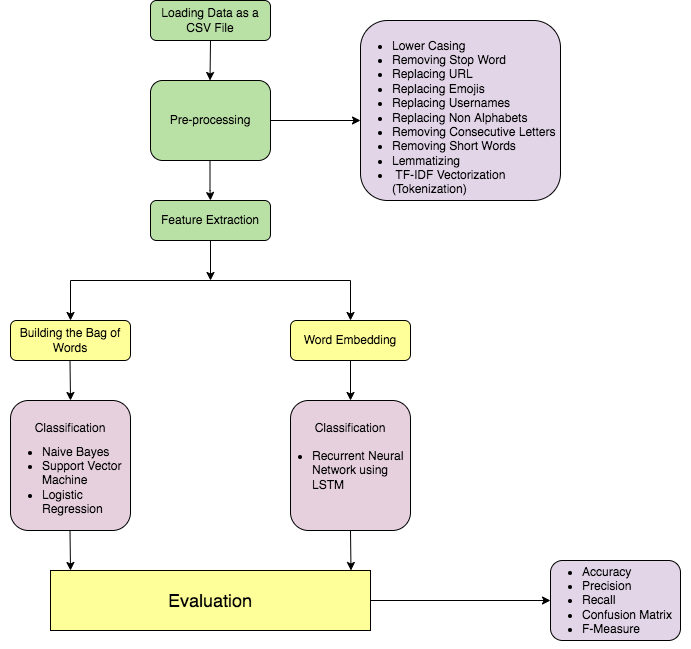

The diagram above was exported from draw.io. Its source (the exported page's mxGraphModel, read from the mxfile embedded in the PNG):
<mxGraphModel dx="1131" dy="527" grid="1" gridSize="10" guides="1" tooltips="1" connect="1" arrows="1" fold="1" page="1" pageScale="1" pageWidth="827" pageHeight="1169" math="0" shadow="0">
  <root>
    <mxCell id="WIyWlLk6GJQsqaUBKTNV-0" />
    <mxCell id="WIyWlLk6GJQsqaUBKTNV-1" parent="WIyWlLk6GJQsqaUBKTNV-0" />
    <mxCell id="WIyWlLk6GJQsqaUBKTNV-3" value="Loading Data as a CSV File" style="rounded=1;whiteSpace=wrap;html=1;fontSize=12;glass=0;strokeWidth=1;shadow=0;fillColor=#B9E0A5;" parent="WIyWlLk6GJQsqaUBKTNV-1" vertex="1">
      <mxGeometry x="160" y="80" width="120" height="40" as="geometry" />
    </mxCell>
    <mxCell id="WIyWlLk6GJQsqaUBKTNV-7" value="" style="rounded=1;whiteSpace=wrap;html=1;fontSize=12;glass=0;strokeWidth=1;shadow=0;fillColor=#E1D5E7;" parent="WIyWlLk6GJQsqaUBKTNV-1" vertex="1">
      <mxGeometry x="370" y="100" width="200" height="180" as="geometry" />
    </mxCell>
    <mxCell id="WIyWlLk6GJQsqaUBKTNV-11" value="Word Embedding" style="rounded=1;whiteSpace=wrap;html=1;fontSize=12;glass=0;strokeWidth=1;shadow=0;fillColor=#FFFF99;" parent="WIyWlLk6GJQsqaUBKTNV-1" vertex="1">
      <mxGeometry x="300" y="400" width="120" height="40" as="geometry" />
    </mxCell>
    <mxCell id="sGz3OwYx23uB-0NB5BRS-0" value="Pre-processing" style="rounded=1;whiteSpace=wrap;html=1;fontSize=12;glass=0;strokeWidth=1;shadow=0;fillColor=#B9E0A5;" vertex="1" parent="WIyWlLk6GJQsqaUBKTNV-1">
      <mxGeometry x="160" y="160" width="120" height="80" as="geometry" />
    </mxCell>
    <mxCell id="sGz3OwYx23uB-0NB5BRS-2" value="&lt;div style=&quot;&quot;&gt;&lt;div&gt;&lt;br&gt;&lt;/div&gt;&lt;ul&gt;&lt;li&gt;&lt;span style=&quot;background-color: initial;&quot;&gt;Lower Casing&lt;/span&gt;&lt;/li&gt;&lt;li&gt;&lt;span style=&quot;background-color: initial;&quot;&gt;Removing Stop Word&lt;/span&gt;&lt;/li&gt;&lt;li&gt;&lt;span style=&quot;background-color: initial;&quot;&gt;Replacing URL&lt;/span&gt;&lt;/li&gt;&lt;li&gt;&lt;span style=&quot;background-color: initial;&quot;&gt;Replacing Emojis&lt;/span&gt;&lt;/li&gt;&lt;li&gt;&lt;span style=&quot;background-color: initial;&quot;&gt;Replacing Usernames&lt;/span&gt;&lt;/li&gt;&lt;li&gt;&lt;span style=&quot;background-color: initial;&quot;&gt;Replacing Non Alphabets&lt;/span&gt;&lt;/li&gt;&lt;li&gt;&lt;span style=&quot;background-color: initial;&quot;&gt;Removing Consecutive Letters&lt;/span&gt;&lt;/li&gt;&lt;li&gt;&lt;span style=&quot;background-color: initial;&quot;&gt;Removing Short Words&lt;/span&gt;&lt;/li&gt;&lt;li&gt;&lt;span style=&quot;background-color: initial;&quot;&gt;Lemmatizing&lt;/span&gt;&lt;/li&gt;&lt;li&gt;&lt;span style=&quot;background-color: initial;&quot;&gt;&amp;nbsp;TF-IDF Vectorization (Tokenization)&lt;/span&gt;&lt;/li&gt;&lt;/ul&gt;&lt;/div&gt;" style="text;html=1;strokeColor=none;fillColor=none;align=left;verticalAlign=middle;whiteSpace=wrap;rounded=0;" vertex="1" parent="WIyWlLk6GJQsqaUBKTNV-1">
      <mxGeometry x="360" y="130" width="220" height="120" as="geometry" />
    </mxCell>
    <mxCell id="sGz3OwYx23uB-0NB5BRS-3" value="Feature Extraction" style="rounded=1;whiteSpace=wrap;html=1;fontSize=12;glass=0;strokeWidth=1;shadow=0;fillColor=#B9E0A5;" vertex="1" parent="WIyWlLk6GJQsqaUBKTNV-1">
      <mxGeometry x="160" y="280" width="120" height="40" as="geometry" />
    </mxCell>
    <mxCell id="sGz3OwYx23uB-0NB5BRS-6" value="" style="endArrow=classic;html=1;rounded=0;exitX=0.5;exitY=1;exitDx=0;exitDy=0;" edge="1" parent="WIyWlLk6GJQsqaUBKTNV-1" source="sGz3OwYx23uB-0NB5BRS-3">
      <mxGeometry width="50" height="50" relative="1" as="geometry">
        <mxPoint x="390" y="380" as="sourcePoint" />
        <mxPoint x="220" y="360" as="targetPoint" />
      </mxGeometry>
    </mxCell>
    <mxCell id="sGz3OwYx23uB-0NB5BRS-7" value="" style="endArrow=classic;html=1;rounded=0;" edge="1" parent="WIyWlLk6GJQsqaUBKTNV-1">
      <mxGeometry width="50" height="50" relative="1" as="geometry">
        <mxPoint x="220" y="120" as="sourcePoint" />
        <mxPoint x="219.5" y="160" as="targetPoint" />
      </mxGeometry>
    </mxCell>
    <mxCell id="sGz3OwYx23uB-0NB5BRS-8" value="" style="endArrow=classic;html=1;rounded=0;exitX=0.5;exitY=1;exitDx=0;exitDy=0;" edge="1" parent="WIyWlLk6GJQsqaUBKTNV-1">
      <mxGeometry width="50" height="50" relative="1" as="geometry">
        <mxPoint x="280" y="200" as="sourcePoint" />
        <mxPoint x="370" y="200" as="targetPoint" />
      </mxGeometry>
    </mxCell>
    <mxCell id="sGz3OwYx23uB-0NB5BRS-10" value="" style="endArrow=classic;html=1;rounded=0;exitX=0.5;exitY=1;exitDx=0;exitDy=0;" edge="1" parent="WIyWlLk6GJQsqaUBKTNV-1">
      <mxGeometry width="50" height="50" relative="1" as="geometry">
        <mxPoint x="219.5" y="240" as="sourcePoint" />
        <mxPoint x="220" y="280" as="targetPoint" />
        <Array as="points">
          <mxPoint x="219.5" y="270" />
        </Array>
      </mxGeometry>
    </mxCell>
    <mxCell id="sGz3OwYx23uB-0NB5BRS-13" value="" style="endArrow=none;html=1;rounded=0;" edge="1" parent="WIyWlLk6GJQsqaUBKTNV-1">
      <mxGeometry width="50" height="50" relative="1" as="geometry">
        <mxPoint x="80" y="360" as="sourcePoint" />
        <mxPoint x="360" y="360" as="targetPoint" />
      </mxGeometry>
    </mxCell>
    <mxCell id="sGz3OwYx23uB-0NB5BRS-14" value="" style="endArrow=classic;html=1;rounded=0;exitX=0.5;exitY=1;exitDx=0;exitDy=0;" edge="1" parent="WIyWlLk6GJQsqaUBKTNV-1">
      <mxGeometry width="50" height="50" relative="1" as="geometry">
        <mxPoint x="80" y="360" as="sourcePoint" />
        <mxPoint x="80" y="400" as="targetPoint" />
      </mxGeometry>
    </mxCell>
    <mxCell id="sGz3OwYx23uB-0NB5BRS-15" value="" style="endArrow=classic;html=1;rounded=0;exitX=0.5;exitY=1;exitDx=0;exitDy=0;" edge="1" parent="WIyWlLk6GJQsqaUBKTNV-1">
      <mxGeometry width="50" height="50" relative="1" as="geometry">
        <mxPoint x="360" y="360" as="sourcePoint" />
        <mxPoint x="360" y="400" as="targetPoint" />
      </mxGeometry>
    </mxCell>
    <mxCell id="sGz3OwYx23uB-0NB5BRS-16" value="Building the Bag of Words" style="rounded=1;whiteSpace=wrap;html=1;fontSize=12;glass=0;strokeWidth=1;shadow=0;fillColor=#FFFF99;" vertex="1" parent="WIyWlLk6GJQsqaUBKTNV-1">
      <mxGeometry x="20" y="400" width="120" height="40" as="geometry" />
    </mxCell>
    <mxCell id="sGz3OwYx23uB-0NB5BRS-17" value="" style="endArrow=classic;html=1;rounded=0;exitX=0.5;exitY=1;exitDx=0;exitDy=0;" edge="1" parent="WIyWlLk6GJQsqaUBKTNV-1" source="WIyWlLk6GJQsqaUBKTNV-11">
      <mxGeometry width="50" height="50" relative="1" as="geometry">
        <mxPoint x="390" y="370" as="sourcePoint" />
        <mxPoint x="360" y="480" as="targetPoint" />
      </mxGeometry>
    </mxCell>
    <mxCell id="sGz3OwYx23uB-0NB5BRS-18" value="" style="endArrow=classic;html=1;rounded=0;" edge="1" parent="WIyWlLk6GJQsqaUBKTNV-1">
      <mxGeometry width="50" height="50" relative="1" as="geometry">
        <mxPoint x="79.5" y="440" as="sourcePoint" />
        <mxPoint x="80" y="480" as="targetPoint" />
      </mxGeometry>
    </mxCell>
    <mxCell id="sGz3OwYx23uB-0NB5BRS-19" value="" style="rounded=1;whiteSpace=wrap;html=1;fillColor=#E6D0DE;" vertex="1" parent="WIyWlLk6GJQsqaUBKTNV-1">
      <mxGeometry x="300" y="480" width="120" height="130" as="geometry" />
    </mxCell>
    <mxCell id="sGz3OwYx23uB-0NB5BRS-20" value="" style="rounded=1;whiteSpace=wrap;html=1;fillColor=#E6D0DE;" vertex="1" parent="WIyWlLk6GJQsqaUBKTNV-1">
      <mxGeometry x="20" y="480" width="120" height="130" as="geometry" />
    </mxCell>
    <mxCell id="sGz3OwYx23uB-0NB5BRS-21" value="" style="endArrow=classic;html=1;rounded=0;" edge="1" parent="WIyWlLk6GJQsqaUBKTNV-1">
      <mxGeometry width="50" height="50" relative="1" as="geometry">
        <mxPoint x="79.5" y="610" as="sourcePoint" />
        <mxPoint x="80" y="650" as="targetPoint" />
      </mxGeometry>
    </mxCell>
    <mxCell id="sGz3OwYx23uB-0NB5BRS-22" value="" style="endArrow=classic;html=1;rounded=0;" edge="1" parent="WIyWlLk6GJQsqaUBKTNV-1">
      <mxGeometry width="50" height="50" relative="1" as="geometry">
        <mxPoint x="360" y="610" as="sourcePoint" />
        <mxPoint x="360.5" y="650" as="targetPoint" />
      </mxGeometry>
    </mxCell>
    <mxCell id="sGz3OwYx23uB-0NB5BRS-23" value="" style="rounded=0;whiteSpace=wrap;html=1;fillColor=#FFFF99;" vertex="1" parent="WIyWlLk6GJQsqaUBKTNV-1">
      <mxGeometry x="60" y="650" width="320" height="60" as="geometry" />
    </mxCell>
    <mxCell id="sGz3OwYx23uB-0NB5BRS-24" value="&lt;font style=&quot;font-size: 18px;&quot;&gt;Evaluation&lt;/font&gt;" style="text;html=1;strokeColor=none;fillColor=none;align=center;verticalAlign=middle;whiteSpace=wrap;rounded=0;" vertex="1" parent="WIyWlLk6GJQsqaUBKTNV-1">
      <mxGeometry x="190" y="665" width="60" height="30" as="geometry" />
    </mxCell>
    <mxCell id="sGz3OwYx23uB-0NB5BRS-25" value="" style="endArrow=classic;html=1;rounded=0;fontSize=18;exitX=1;exitY=0.5;exitDx=0;exitDy=0;" edge="1" parent="WIyWlLk6GJQsqaUBKTNV-1" source="sGz3OwYx23uB-0NB5BRS-23">
      <mxGeometry width="50" height="50" relative="1" as="geometry">
        <mxPoint x="390" y="590" as="sourcePoint" />
        <mxPoint x="560" y="680" as="targetPoint" />
      </mxGeometry>
    </mxCell>
    <mxCell id="sGz3OwYx23uB-0NB5BRS-26" value="" style="rounded=1;whiteSpace=wrap;html=1;fontSize=12;glass=0;strokeWidth=1;shadow=0;fillColor=#E1D5E7;" vertex="1" parent="WIyWlLk6GJQsqaUBKTNV-1">
      <mxGeometry x="560" y="640" width="130" height="80" as="geometry" />
    </mxCell>
    <mxCell id="sGz3OwYx23uB-0NB5BRS-27" value="&lt;font style=&quot;font-size: 12px;&quot;&gt;Classification&lt;/font&gt;" style="text;html=1;strokeColor=none;fillColor=none;align=center;verticalAlign=middle;whiteSpace=wrap;rounded=0;fontSize=18;" vertex="1" parent="WIyWlLk6GJQsqaUBKTNV-1">
      <mxGeometry x="50" y="490" width="60" height="30" as="geometry" />
    </mxCell>
    <mxCell id="sGz3OwYx23uB-0NB5BRS-29" value="&lt;div style=&quot;&quot;&gt;&lt;ul&gt;&lt;li&gt;Naive Bayes&lt;/li&gt;&lt;li&gt;Support Vector Machine&lt;/li&gt;&lt;li&gt;Logistic Regression&lt;/li&gt;&lt;/ul&gt;&lt;/div&gt;" style="text;html=1;strokeColor=none;fillColor=none;align=left;verticalAlign=middle;whiteSpace=wrap;rounded=0;" vertex="1" parent="WIyWlLk6GJQsqaUBKTNV-1">
      <mxGeometry x="10" y="510" width="140" height="100" as="geometry" />
    </mxCell>
    <mxCell id="sGz3OwYx23uB-0NB5BRS-30" value="&lt;div style=&quot;&quot;&gt;&lt;ul&gt;&lt;li&gt;Recurrent Neural Network using LSTM&lt;/li&gt;&lt;/ul&gt;&lt;/div&gt;" style="text;html=1;strokeColor=none;fillColor=none;align=left;verticalAlign=middle;whiteSpace=wrap;rounded=0;" vertex="1" parent="WIyWlLk6GJQsqaUBKTNV-1">
      <mxGeometry x="280" y="500" width="140" height="100" as="geometry" />
    </mxCell>
    <mxCell id="sGz3OwYx23uB-0NB5BRS-31" value="&lt;font style=&quot;font-size: 12px;&quot;&gt;Classification&lt;/font&gt;" style="text;html=1;strokeColor=none;fillColor=none;align=center;verticalAlign=middle;whiteSpace=wrap;rounded=0;fontSize=18;" vertex="1" parent="WIyWlLk6GJQsqaUBKTNV-1">
      <mxGeometry x="330" y="490" width="60" height="30" as="geometry" />
    </mxCell>
    <mxCell id="sGz3OwYx23uB-0NB5BRS-32" value="&lt;div style=&quot;&quot;&gt;&lt;ul&gt;&lt;li&gt;Accuracy&lt;/li&gt;&lt;li&gt;Precision&lt;/li&gt;&lt;li&gt;Recall&lt;/li&gt;&lt;li&gt;Confusion Matrix&lt;/li&gt;&lt;li&gt;F-Measure&lt;/li&gt;&lt;/ul&gt;&lt;/div&gt;" style="text;html=1;strokeColor=none;fillColor=none;align=left;verticalAlign=middle;whiteSpace=wrap;rounded=0;" vertex="1" parent="WIyWlLk6GJQsqaUBKTNV-1">
      <mxGeometry x="550" y="645" width="150" height="70" as="geometry" />
    </mxCell>
  </root>
</mxGraphModel>